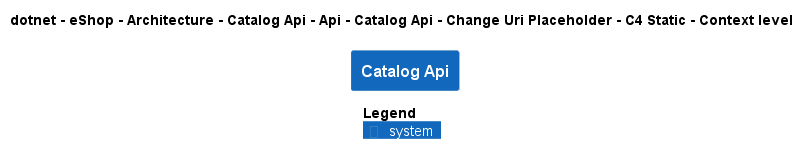

The diagram above was rendered by PlantUML. Its source (embedded in the PNG):
@startuml
!pragma layout smetana
!include ..\..\..\..\..\..\..\..\..\..\..\.c4s\C4_Context.puml

AddElementTag("c4interflow:lifecycle:new", $bgColor=green, $fontColor=#ffffff, $borderColor=green, $shadowing="False")
AddElementTag("c4interflow:lifecycle:changed", $bgColor=orange, $fontColor=#ffffff, $borderColor=orange, $shadowing="False")
AddElementTag("c4interflow:lifecycle:removed", $bgColor=red, $fontColor=#ffffff, $borderColor=red, $shadowing="False")

AddRelTag("c4interflow:lifecycle:new", $textColor=green, $lineColor=green)
AddRelTag("c4interflow:lifecycle:changed", $textColor=orange, $lineColor=orange)
AddRelTag("c4interflow:lifecycle:removed", $textColor=red, $lineColor=red)

SHOW_PERSON_PORTRAIT()
LAYOUT_TOP_DOWN()

skinparam linetype polyline

title dotnet - eShop - Architecture - Catalog Api - Api - Catalog Api - Change Uri Placeholder - C4 Static - Context level

System(dotnet.eShop.Architecture.SoftwareSystems.CatalogApi, "Catalog Api", "")



SHOW_LEGEND()
@enduml